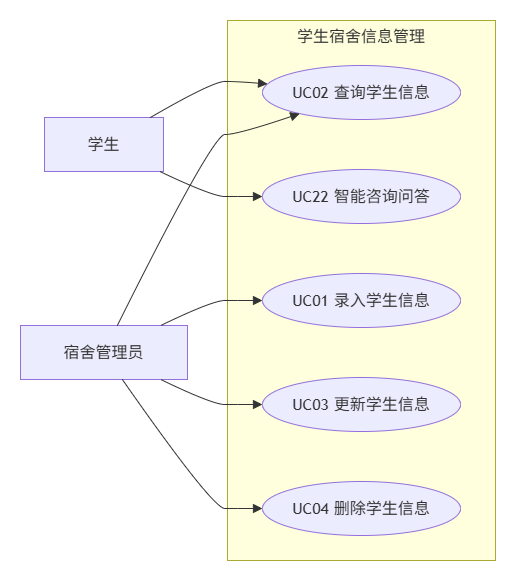

The diagram above was exported from draw.io. Its source (the exported page's mxGraphModel, read from the mxfile embedded in the PNG):
<mxGraphModel dx="2018" dy="959" grid="0" gridSize="10" guides="1" tooltips="1" connect="1" arrows="1" fold="1" page="0" pageScale="1" pageWidth="827" pageHeight="1169" math="0" shadow="0">
  <root>
    <mxCell id="0" />
    <mxCell id="1" parent="0" />
    <UserObject label="" mermaidData="{&#10;  &quot;data&quot;: &quot;---\ntitle: 分片1 - 学生宿舍信息管理 (UC01-UC04, UC22)\n---\nflowchart LR\n    Student[\&quot;🎓 学生\&quot;] --&gt; UC02\n    Student --&gt; UC22\n\n    Admin[\&quot;👤 宿舍管理员\&quot;] --&gt; UC01\n    Admin --&gt; UC02\n    Admin --&gt; UC03\n    Admin --&gt; UC04\n\n    subgraph PKG[\&quot;📋 学生宿舍信息管理\&quot;]\n        UC01[\&quot;UC01 录入学生信息\&quot;]\n        UC02[\&quot;UC02 查询学生信息\&quot;]\n        UC03[\&quot;UC03 更新学生信息\&quot;]\n        UC04[\&quot;UC04 删除学生信息\&quot;]\n        UC22[\&quot;UC22 智能咨询问答\&quot;]\n    end\n&quot;,&#10;  &quot;config&quot;: null&#10;}" id="17">
      <mxCell connectable="0" parent="1" style="group;transparentBounds=1;editIcon=1;lockedGroup=0;groupPadding=20;" vertex="1">
        <mxGeometry as="geometry" />
      </mxCell>
    </UserObject>
    <UserObject label="学生宿舍信息管理" mermaidId="n:PKG" mermaidBaseStyle="html=1;whiteSpace=wrap;strokeWidth=1;verticalAlign=top;fillColor=light-dark(#ffffde,#1f2020);strokeColor=light-dark(#aaaa33,#cccccc);fontColor=light-dark(#333333,#cccccc);fontFamily=Trebuchet MS,Verdana,Arial,sans-serif;fontSize=16;" mermaidBaseValue="📋 学生宿舍信息管理" id="2">
      <mxCell parent="17" style="html=1;whiteSpace=wrap;strokeWidth=1;verticalAlign=top;fillColor=light-dark(#ffffde,#1f2020);strokeColor=light-dark(#aaaa33,#cccccc);fontColor=light-dark(#333333,#cccccc);fontFamily=Trebuchet MS,Verdana,Arial,sans-serif;fontSize=16;" vertex="1">
        <mxGeometry height="540" width="268" x="215" y="28" as="geometry" />
      </mxCell>
    </UserObject>
    <UserObject label="UC02 查询学生信息" mermaidId="n:UC02" mermaidBaseStyle="html=1;whiteSpace=wrap;strokeWidth=1;fillColor=light-dark(#ECECFF,#1f2020);strokeColor=light-dark(#9370DB,#cccccc);fontColor=light-dark(#333333,#cccccc);fontFamily=Trebuchet MS,Verdana,Arial,sans-serif;fontSize=16;" mermaidBaseValue="UC02 查询学生信息" id="3">
      <mxCell parent="2" style="html=1;whiteSpace=wrap;strokeWidth=1;fillColor=light-dark(#ECECFF,#1f2020);strokeColor=light-dark(#9370DB,#cccccc);fontColor=light-dark(#333333,#cccccc);fontFamily=Trebuchet MS,Verdana,Arial,sans-serif;fontSize=16;rounded=0;shape=ellipse;perimeter=ellipsePerimeter;" vertex="1">
        <mxGeometry height="54" width="198" x="35" y="45" as="geometry" />
      </mxCell>
    </UserObject>
    <UserObject label="UC22 智能咨询问答" mermaidId="n:UC22" mermaidBaseStyle="html=1;whiteSpace=wrap;strokeWidth=1;fillColor=light-dark(#ECECFF,#1f2020);strokeColor=light-dark(#9370DB,#cccccc);fontColor=light-dark(#333333,#cccccc);fontFamily=Trebuchet MS,Verdana,Arial,sans-serif;fontSize=16;" mermaidBaseValue="UC22 智能咨询问答" id="4">
      <mxCell parent="2" style="html=1;whiteSpace=wrap;strokeWidth=1;fillColor=light-dark(#ECECFF,#1f2020);strokeColor=light-dark(#9370DB,#cccccc);fontColor=light-dark(#333333,#cccccc);fontFamily=Trebuchet MS,Verdana,Arial,sans-serif;fontSize=16;shape=ellipse;perimeter=ellipsePerimeter;" vertex="1">
        <mxGeometry height="54" width="198" x="35" y="149" as="geometry" />
      </mxCell>
    </UserObject>
    <UserObject label="UC01 录入学生信息" mermaidId="n:UC01" mermaidBaseStyle="html=1;whiteSpace=wrap;strokeWidth=1;fillColor=light-dark(#ECECFF,#1f2020);strokeColor=light-dark(#9370DB,#cccccc);fontColor=light-dark(#333333,#cccccc);fontFamily=Trebuchet MS,Verdana,Arial,sans-serif;fontSize=16;" mermaidBaseValue="UC01 录入学生信息" id="5">
      <mxCell parent="2" style="html=1;whiteSpace=wrap;strokeWidth=1;fillColor=light-dark(#ECECFF,#1f2020);strokeColor=light-dark(#9370DB,#cccccc);fontColor=light-dark(#333333,#cccccc);fontFamily=Trebuchet MS,Verdana,Arial,sans-serif;fontSize=16;shape=ellipse;perimeter=ellipsePerimeter;" vertex="1">
        <mxGeometry height="54" width="198" x="35" y="253" as="geometry" />
      </mxCell>
    </UserObject>
    <UserObject label="UC03 更新学生信息" mermaidId="n:UC03" mermaidBaseStyle="html=1;whiteSpace=wrap;strokeWidth=1;fillColor=light-dark(#ECECFF,#1f2020);strokeColor=light-dark(#9370DB,#cccccc);fontColor=light-dark(#333333,#cccccc);fontFamily=Trebuchet MS,Verdana,Arial,sans-serif;fontSize=16;" mermaidBaseValue="UC03 更新学生信息" id="6">
      <mxCell parent="2" style="html=1;whiteSpace=wrap;strokeWidth=1;fillColor=light-dark(#ECECFF,#1f2020);strokeColor=light-dark(#9370DB,#cccccc);fontColor=light-dark(#333333,#cccccc);fontFamily=Trebuchet MS,Verdana,Arial,sans-serif;fontSize=16;shape=ellipse;perimeter=ellipsePerimeter;" vertex="1">
        <mxGeometry height="54" width="198" x="35" y="357" as="geometry" />
      </mxCell>
    </UserObject>
    <UserObject label="UC04 删除学生信息" mermaidId="n:UC04" mermaidBaseStyle="html=1;whiteSpace=wrap;strokeWidth=1;fillColor=light-dark(#ECECFF,#1f2020);strokeColor=light-dark(#9370DB,#cccccc);fontColor=light-dark(#333333,#cccccc);fontFamily=Trebuchet MS,Verdana,Arial,sans-serif;fontSize=16;" mermaidBaseValue="UC04 删除学生信息" id="7">
      <mxCell parent="2" style="html=1;whiteSpace=wrap;strokeWidth=1;fillColor=light-dark(#ECECFF,#1f2020);strokeColor=light-dark(#9370DB,#cccccc);fontColor=light-dark(#333333,#cccccc);fontFamily=Trebuchet MS,Verdana,Arial,sans-serif;fontSize=16;shape=ellipse;perimeter=ellipsePerimeter;" vertex="1">
        <mxGeometry height="54" width="198" x="35" y="461" as="geometry" />
      </mxCell>
    </UserObject>
    <UserObject label="学生" mermaidId="n:Student" mermaidBaseStyle="html=1;whiteSpace=wrap;strokeWidth=1;fillColor=light-dark(#ECECFF,#1f2020);strokeColor=light-dark(#9370DB,#cccccc);fontColor=light-dark(#333333,#cccccc);fontFamily=Trebuchet MS,Verdana,Arial,sans-serif;fontSize=16;" mermaidBaseValue="🎓 学生" id="8">
      <mxCell parent="17" style="html=1;whiteSpace=wrap;strokeWidth=1;fillColor=light-dark(#ECECFF,#1f2020);strokeColor=light-dark(#9370DB,#cccccc);fontColor=light-dark(#333333,#cccccc);fontFamily=Trebuchet MS,Verdana,Arial,sans-serif;fontSize=16;" vertex="1">
        <mxGeometry height="54" width="119" x="32" y="125" as="geometry" />
      </mxCell>
    </UserObject>
    <UserObject label="宿舍管理员" mermaidId="n:Admin" mermaidBaseStyle="html=1;whiteSpace=wrap;strokeWidth=1;fillColor=light-dark(#ECECFF,#1f2020);strokeColor=light-dark(#9370DB,#cccccc);fontColor=light-dark(#333333,#cccccc);fontFamily=Trebuchet MS,Verdana,Arial,sans-serif;fontSize=16;" mermaidBaseValue="👤 宿舍管理员" id="9">
      <mxCell parent="17" style="html=1;whiteSpace=wrap;strokeWidth=1;fillColor=light-dark(#ECECFF,#1f2020);strokeColor=light-dark(#9370DB,#cccccc);fontColor=light-dark(#333333,#cccccc);fontFamily=Trebuchet MS,Verdana,Arial,sans-serif;fontSize=16;" vertex="1">
        <mxGeometry height="54" width="167" x="8" y="333" as="geometry" />
      </mxCell>
    </UserObject>
    <UserObject label="" mermaidId="e:Student-&gt;UC02#0" mermaidBaseStyle="curved=1;startArrow=none;endArrow=block;endSize=7;strokeColor=light-dark(#333333,#cccccc);exitX=0.89;exitY=0;entryX=0;entryY=0.33;" mermaidBaseValue="" id="10">
      <mxCell edge="1" parent="17" source="8" style="curved=1;startArrow=none;endArrow=block;endSize=7;strokeColor=light-dark(#333333,#cccccc);exitX=0.89;exitY=0;entryX=0;entryY=0.33;" target="3">
        <mxGeometry relative="1" as="geometry">
          <Array as="points">
            <mxPoint x="200" y="89" />
            <mxPoint x="225" y="89" />
          </Array>
        </mxGeometry>
      </mxCell>
    </UserObject>
    <UserObject label="" mermaidId="e:Student-&gt;UC22#0" mermaidBaseStyle="curved=1;startArrow=none;endArrow=block;endSize=7;strokeColor=light-dark(#333333,#cccccc);exitX=0.97;exitY=1;entryX=0;entryY=0.5;" mermaidBaseValue="" id="11">
      <mxCell edge="1" parent="17" source="8" style="curved=1;startArrow=none;endArrow=block;endSize=7;strokeColor=light-dark(#333333,#cccccc);exitX=0.97;exitY=1;entryX=0;entryY=0.5;" target="4">
        <mxGeometry relative="1" as="geometry">
          <Array as="points">
            <mxPoint x="200" y="204" />
            <mxPoint x="225" y="204" />
          </Array>
        </mxGeometry>
      </mxCell>
    </UserObject>
    <UserObject label="" mermaidId="e:Admin-&gt;UC01#0" mermaidBaseStyle="curved=1;startArrow=none;endArrow=block;endSize=7;strokeColor=light-dark(#333333,#cccccc);exitX=0.84;exitY=0;entryX=0;entryY=0.5;" mermaidBaseValue="" id="12">
      <mxCell edge="1" parent="17" source="9" style="curved=1;startArrow=none;endArrow=block;endSize=7;strokeColor=light-dark(#333333,#cccccc);exitX=0.84;exitY=0;entryX=0;entryY=0.5;" target="5">
        <mxGeometry relative="1" as="geometry">
          <Array as="points">
            <mxPoint x="200" y="308" />
            <mxPoint x="225" y="308" />
          </Array>
        </mxGeometry>
      </mxCell>
    </UserObject>
    <UserObject label="" mermaidId="e:Admin-&gt;UC02#0" mermaidBaseStyle="curved=1;startArrow=none;endArrow=block;endSize=7;strokeColor=light-dark(#333333,#cccccc);exitX=0.58;exitY=0;entryX=0.1;entryY=1;" mermaidBaseValue="" id="13">
      <mxCell edge="1" parent="17" source="9" style="curved=1;startArrow=none;endArrow=block;endSize=7;strokeColor=light-dark(#333333,#cccccc);exitX=0.58;exitY=0;entryX=0.1;entryY=1;" target="3">
        <mxGeometry relative="1" as="geometry">
          <Array as="points">
            <mxPoint x="200" y="142" />
            <mxPoint x="225" y="142" />
          </Array>
        </mxGeometry>
      </mxCell>
    </UserObject>
    <UserObject label="" mermaidId="e:Admin-&gt;UC03#0" mermaidBaseStyle="curved=1;startArrow=none;endArrow=block;endSize=7;strokeColor=light-dark(#333333,#cccccc);exitX=0.84;exitY=1;entryX=0;entryY=0.5;" mermaidBaseValue="" id="14">
      <mxCell edge="1" parent="17" source="9" style="curved=1;startArrow=none;endArrow=block;endSize=7;strokeColor=light-dark(#333333,#cccccc);exitX=0.84;exitY=1;entryX=0;entryY=0.5;" target="6">
        <mxGeometry relative="1" as="geometry">
          <Array as="points">
            <mxPoint x="200" y="412" />
            <mxPoint x="225" y="412" />
          </Array>
        </mxGeometry>
      </mxCell>
    </UserObject>
    <UserObject label="" mermaidId="e:Admin-&gt;UC04#0" mermaidBaseStyle="curved=1;startArrow=none;endArrow=block;endSize=7;strokeColor=light-dark(#333333,#cccccc);exitX=0.61;exitY=1;entryX=0;entryY=0.5;" mermaidBaseValue="" id="15">
      <mxCell edge="1" parent="17" source="9" style="curved=1;startArrow=none;endArrow=block;endSize=7;strokeColor=light-dark(#333333,#cccccc);exitX=0.61;exitY=1;entryX=0;entryY=0.5;" target="7">
        <mxGeometry relative="1" as="geometry">
          <Array as="points">
            <mxPoint x="200" y="516" />
            <mxPoint x="225" y="516" />
          </Array>
        </mxGeometry>
      </mxCell>
    </UserObject>
  </root>
</mxGraphModel>